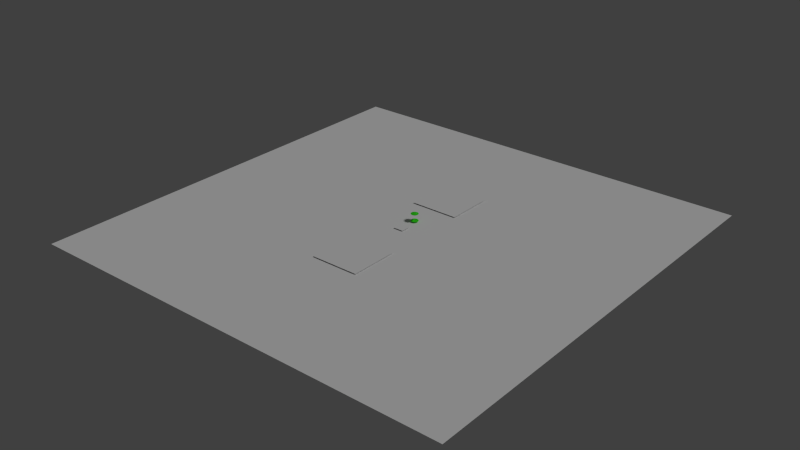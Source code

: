 # Source: B00.blend  (saved by Blender 2.73.0; exported with 4.5.12 LTS)
import bpy
from mathutils import Matrix  # noqa: F401  (used for matrix-valued properties, if any)

bpy.ops.wm.read_factory_settings(use_empty=True)
scene = bpy.context.scene
scene.name = 'Scene'

# ---- collections
col_collection_1 = bpy.data.collections.new('Collection 1'); scene.collection.children.link(col_collection_1)

# ---- materials (node trees are filled in below, after node groups)
mat_material_002 = bpy.data.materials.new('Material.002')
mat_material_002.alpha_threshold = 0.0
mat_material_002.use_transparent_shadow = False
mat_material_002.diffuse_color = (0.04602, 0.8, 0.01667, 1.0)
mat_material_002.roughness = 0.5
mat_material_002.line_color = (0.0, 0.0, 0.0, 1.0)

# ---- material node trees

# ---- world
world_world = bpy.data.worlds.new('World'); scene.world = world_world
world_world.color = (0.05088, 0.05088, 0.05088)
world_world.use_sun_shadow = False
world_world.sun_shadow_jitter_overblur = 0.0
world_world.cycles.sampling_method = 'MANUAL'
world_world.cycles.sample_map_resolution = 256

# ---- lights
light_lamp = bpy.data.lights.new('Lamp', 'SUN')
light_lamp.transmission_factor = 0.0
light_lamp.cutoff_distance = 30.0
light_lamp.angle = 0.1993
light_lamp.energy = 1.0
light_lamp.shadow_buffer_clip_start = 1.001
light_lamp.shadow_soft_size = 0.1
light_lamp.shadow_cascade_max_distance = 1000.0
light_lamp.cycles.use_multiple_importance_sampling = False

# ---- meshes
me_floor = bpy.data.meshes.new('floor')
me_floor.from_pydata([(117.6, 117.6, -2.803e-05), (-117.6, 117.6, -2.803e-05), (117.6, -117.6, 2.803e-05), (-117.6, -117.6, 2.803e-05)], [], [(0, 1, 3, 2)])
me_floor.use_remesh_preserve_volume = False
me_floor.use_remesh_preserve_attributes = False
me_floor.use_mirror_vertex_groups = False
me_floor.update()
me_cubes_001_001 = bpy.data.meshes.new('cubes.001.001')
me_cubes_001_001.from_pydata([(-2.709, -2.709, 0.0), (2.709, -2.709, 0.0), (-2.709, 2.709, 0.0), (2.709, 2.709, 0.0)], [], [(0, 1, 3, 2)])
me_cubes_001_001.use_remesh_preserve_volume = False
me_cubes_001_001.use_remesh_preserve_attributes = False
me_cubes_001_001.use_mirror_vertex_groups = False
me_cubes_001_001.update()
me_cubes_001_002 = bpy.data.meshes.new('cubes.001.002')
me_cubes_001_002.from_pydata([(-2.709, -2.709, 0.0), (2.709, -2.709, 0.0), (-2.709, 2.709, 0.0), (2.709, 2.709, 0.0)], [], [(0, 1, 3, 2)])
me_cubes_001_002.use_remesh_preserve_volume = False
me_cubes_001_002.use_remesh_preserve_attributes = False
me_cubes_001_002.use_mirror_vertex_groups = False
me_cubes_001_002.update()
me_cubes_001_000 = bpy.data.meshes.new('cubes.001.000')
me_cubes_001_000.from_pydata([(-2.709, -2.709, 0.0), (2.709, -2.709, 0.0), (-2.709, 2.709, 0.0), (2.709, 2.709, 0.0)], [], [(0, 1, 3, 2)])
me_cubes_001_000.use_remesh_preserve_volume = False
me_cubes_001_000.use_remesh_preserve_attributes = False
me_cubes_001_000.use_mirror_vertex_groups = False
me_cubes_001_000.update()
me_torus = bpy.data.meshes.new('Torus')
me_torus.from_pydata([(0.7835, 0.0, 2.522), (0.875, 0.0, 2.431), (1.0, 0.0, 2.397), (1.125, 0.0, 2.431), (1.217, 0.0, 2.522), (0.7568, 0.2028, 2.522), (0.8452, 0.2265, 2.431), (0.9659, 0.2588, 2.397), (1.087, 0.2912, 2.431), (1.175, 0.3149, 2.522), (0.6785, 0.3917, 2.522), (0.7578, 0.4375, 2.431), (0.866, 0.5, 2.397), (0.9743, 0.5625, 2.431), (1.054, 0.6083, 2.522), (0.554, 0.554, 2.522), (0.6187, 0.6187, 2.431), (0.7071, 0.7071, 2.397), (0.7955, 0.7955, 2.431), (0.8602, 0.8602, 2.522), (0.3917, 0.6785, 2.522), (0.4375, 0.7578, 2.431), (0.5, 0.866, 2.397), (0.5625, 0.9743, 2.431), (0.6083, 1.054, 2.522), (0.2028, 0.7568, 2.522), (0.2265, 0.8452, 2.431), (0.2588, 0.9659, 2.397), (0.2912, 1.087, 2.431), (0.3149, 1.175, 2.522), (5.96e-08, 0.7835, 2.522), (8.941e-08, 0.875, 2.431), (8.941e-08, 1.0, 2.397), (1.192e-07, 1.125, 2.431), (1.192e-07, 1.217, 2.522), (-0.2028, 0.7568, 2.522), (-0.2265, 0.8452, 2.431), (-0.2588, 0.9659, 2.397), (-0.2912, 1.087, 2.431), (-0.3149, 1.175, 2.522), (-0.3917, 0.6785, 2.522), (-0.4375, 0.7578, 2.431), (-0.5, 0.866, 2.397), (-0.5625, 0.9743, 2.431), (-0.6083, 1.054, 2.522), (-0.554, 0.554, 2.522), (-0.6187, 0.6187, 2.431), (-0.7071, 0.7071, 2.397), (-0.7955, 0.7955, 2.431), (-0.8602, 0.8602, 2.522), (-0.6785, 0.3917, 2.522), (-0.7578, 0.4375, 2.431), (-0.866, 0.5, 2.397), (-0.9743, 0.5625, 2.431), (-1.054, 0.6083, 2.522), (-0.7568, 0.2028, 2.522), (-0.8452, 0.2265, 2.431), (-0.9659, 0.2588, 2.397), (-1.087, 0.2912, 2.431), (-1.175, 0.3149, 2.522), (-0.7835, 6.85e-08, 2.522), (-0.875, 7.649e-08, 2.431), (-1.0, 8.742e-08, 2.397), (-1.125, 9.835e-08, 2.431), (-1.217, 1.064e-07, 2.522), (-0.7568, -0.2028, 2.522), (-0.8452, -0.2265, 2.431), (-0.9659, -0.2588, 2.397), (-1.087, -0.2912, 2.431), (-1.175, -0.3149, 2.522), (-0.6785, -0.3917, 2.522), (-0.7578, -0.4375, 2.431), (-0.866, -0.5, 2.397), (-0.9743, -0.5625, 2.431), (-1.054, -0.6083, 2.522), (-0.554, -0.554, 2.522), (-0.6187, -0.6187, 2.431), (-0.7071, -0.7071, 2.397), (-0.7955, -0.7955, 2.431), (-0.8602, -0.8602, 2.522), (-0.3917, -0.6785, 2.522), (-0.4375, -0.7578, 2.431), (-0.5, -0.866, 2.397), (-0.5625, -0.9743, 2.431), (-0.6083, -1.054, 2.522), (-0.2028, -0.7568, 2.522), (-0.2265, -0.8452, 2.431), (-0.2588, -0.9659, 2.397), (-0.2912, -1.087, 2.431), (-0.3149, -1.175, 2.522), (5.96e-08, -0.7835, 2.522), (8.941e-08, -0.875, 2.431), (8.941e-08, -1.0, 2.397), (1.192e-07, -1.125, 2.431), (1.192e-07, -1.217, 2.522), (0.0, 0.0, 2.772), (0.2028, -0.7568, 2.522), (0.2265, -0.8452, 2.431), (0.2588, -0.9659, 2.397), (0.2912, -1.087, 2.431), (0.3149, -1.175, 2.522), (0.3917, -0.6785, 2.522), (0.4375, -0.7578, 2.431), (0.5, -0.866, 2.397), (0.5625, -0.9743, 2.431), (0.6083, -1.054, 2.522), (0.554, -0.554, 2.522), (0.6187, -0.6187, 2.431), (0.7071, -0.7071, 2.397), (0.7955, -0.7955, 2.431), (0.8602, -0.8602, 2.522), (0.6785, -0.3917, 2.522), (0.7578, -0.4375, 2.431), (0.866, -0.5, 2.397), (0.9743, -0.5625, 2.431), (1.054, -0.6083, 2.522), (0.7568, -0.2028, 2.522), (0.8452, -0.2265, 2.431), (0.9659, -0.2588, 2.397), (1.087, -0.2912, 2.431), (1.175, -0.3149, 2.522), (-0.7838, 1.521e-08, 0.2587), (-0.8748, -9.46e-09, 0.3508), (-0.9996, -1.857e-08, 0.3851), (-1.125, -9.67e-09, 0.3524), (-1.217, 1.484e-08, 0.2614), (-0.7572, 0.2028, 0.2586), (-0.845, 0.2265, 0.3506), (-0.9655, 0.2588, 0.3849), (-1.086, 0.2912, 0.3521), (-1.175, 0.3149, 0.2612), (-0.6789, 0.3917, 0.2581), (-0.7576, 0.4375, 0.3501), (-0.8656, 0.5, 0.3842), (-0.9741, 0.5625, 0.3514), (-1.054, 0.6083, 0.2604), (-0.5544, 0.554, 0.2573), (-0.6185, 0.6187, 0.3492), (-0.7067, 0.7071, 0.3833), (-0.7953, 0.7955, 0.3503), (-0.8606, 0.8602, 0.2592), (-0.3921, 0.6785, 0.2563), (-0.4373, 0.7578, 0.3481), (-0.4996, 0.866, 0.382), (-0.5623, 0.9743, 0.3489), (-0.6086, 1.054, 0.2576), (-0.2031, 0.7568, 0.2551), (-0.2263, 0.8452, 0.3468), (-0.2584, 0.9659, 0.3805), (-0.291, 1.087, 0.3472), (-0.3152, 1.175, 0.2558), (-0.000368, 0.7835, 0.2539), (0.0002022, 0.875, 0.3454), (0.000411, 1.0, 0.3788), (0.0002022, 1.125, 0.3454), (-0.0003681, 1.217, 0.2539), (0.2024, 0.7568, 0.2526), (0.2267, 0.8452, 0.3439), (0.2592, 0.9659, 0.3772), (0.2914, 1.087, 0.3435), (0.3145, 1.175, 0.2519), (0.3914, 0.6785, 0.2514), (0.4377, 0.7578, 0.3426), (0.5004, 0.866, 0.3757), (0.5627, 0.9743, 0.3419), (0.6079, 1.054, 0.2501), (0.5536, 0.554, 0.2504), (0.6189, 0.6187, 0.3415), (0.7075, 0.7071, 0.3744), (0.7957, 0.7955, 0.3404), (0.8598, 0.8602, 0.2485), (0.6781, 0.3917, 0.2496), (0.758, 0.4375, 0.3406), (0.8664, 0.5, 0.3735), (0.9745, 0.5625, 0.3393), (1.053, 0.6083, 0.2473), (0.7564, 0.2028, 0.2491), (0.8454, 0.2265, 0.3401), (0.9663, 0.2588, 0.3728), (1.087, 0.2912, 0.3386), (1.175, 0.3149, 0.2465), (0.7831, 8.501e-08, 0.249), (0.8752, 6.85e-08, 0.3399), (1.0, 7.053e-08, 0.3726), (1.125, 9.056e-08, 0.3383), (1.216, 1.232e-07, 0.2463), (0.7564, -0.2028, 0.2491), (0.8454, -0.2265, 0.3401), (0.9663, -0.2588, 0.3728), (1.087, -0.2912, 0.3386), (1.175, -0.3149, 0.2465), (0.6781, -0.3917, 0.2496), (0.758, -0.4375, 0.3406), (0.8664, -0.5, 0.3735), (0.9745, -0.5625, 0.3393), (1.053, -0.6083, 0.2473), (0.5536, -0.554, 0.2504), (0.6189, -0.6187, 0.3415), (0.7075, -0.7071, 0.3744), (0.7957, -0.7955, 0.3404), (0.8598, -0.8602, 0.2485), (0.3914, -0.6785, 0.2514), (0.4377, -0.7578, 0.3426), (0.5004, -0.866, 0.3757), (0.5627, -0.9743, 0.3419), (0.6079, -1.054, 0.2501), (0.2024, -0.7568, 0.2526), (0.2267, -0.8452, 0.3439), (0.2592, -0.9659, 0.3772), (0.2914, -1.087, 0.3435), (0.3145, -1.175, 0.2519), (-0.000368, -0.7835, 0.2539), (0.0002022, -0.875, 0.3454), (0.000411, -1.0, 0.3788), (0.0002022, -1.125, 0.3454), (-0.0003681, -1.217, 0.2539), (-0.001926, 8.304e-08, 0.003857), (-0.2031, -0.7568, 0.2551), (-0.2263, -0.8452, 0.3468), (-0.2584, -0.9659, 0.3805), (-0.291, -1.087, 0.3472), (-0.3152, -1.175, 0.2558), (-0.3921, -0.6785, 0.2563), (-0.4373, -0.7578, 0.3481), (-0.4996, -0.866, 0.382), (-0.5623, -0.9743, 0.3489), (-0.6086, -1.054, 0.2576), (-0.5544, -0.554, 0.2573), (-0.6185, -0.6187, 0.3492), (-0.7067, -0.7071, 0.3833), (-0.7953, -0.7955, 0.3503), (-0.8606, -0.8602, 0.2592), (-0.6789, -0.3917, 0.2581), (-0.7576, -0.4375, 0.3501), (-0.8656, -0.5, 0.3842), (-0.9741, -0.5625, 0.3514), (-1.054, -0.6083, 0.2604), (-0.7572, -0.2028, 0.2586), (-0.845, -0.2265, 0.3506), (-0.9655, -0.2588, 0.3849), (-1.086, -0.2912, 0.3521), (-1.175, -0.3149, 0.2612)], [], [(0, 5, 6, 1), (1, 6, 7, 2), (2, 7, 8, 3), (3, 8, 9, 4), (5, 10, 11, 6), (6, 11, 12, 7), (7, 12, 13, 8), (8, 13, 14, 9), (10, 15, 16, 11), (11, 16, 17, 12), (12, 17, 18, 13), (13, 18, 19, 14), (15, 20, 21, 16), (16, 21, 22, 17), (17, 22, 23, 18), (18, 23, 24, 19), (20, 25, 26, 21), (21, 26, 27, 22), (22, 27, 28, 23), (23, 28, 29, 24), (25, 30, 31, 26), (26, 31, 32, 27), (27, 32, 33, 28), (28, 33, 34, 29), (30, 35, 36, 31), (31, 36, 37, 32), (32, 37, 38, 33), (33, 38, 39, 34), (35, 40, 41, 36), (36, 41, 42, 37), (37, 42, 43, 38), (38, 43, 44, 39), (40, 45, 46, 41), (41, 46, 47, 42), (42, 47, 48, 43), (43, 48, 49, 44), (45, 50, 51, 46), (46, 51, 52, 47), (47, 52, 53, 48), (48, 53, 54, 49), (50, 55, 56, 51), (51, 56, 57, 52), (52, 57, 58, 53), (53, 58, 59, 54), (55, 60, 61, 56), (56, 61, 62, 57), (57, 62, 63, 58), (58, 63, 64, 59), (60, 65, 66, 61), (61, 66, 67, 62), (62, 67, 68, 63), (63, 68, 69, 64), (65, 70, 71, 66), (66, 71, 72, 67), (67, 72, 73, 68), (68, 73, 74, 69), (70, 75, 76, 71), (71, 76, 77, 72), (72, 77, 78, 73), (73, 78, 79, 74), (75, 80, 81, 76), (76, 81, 82, 77), (77, 82, 83, 78), (78, 83, 84, 79), (80, 85, 86, 81), (81, 86, 87, 82), (82, 87, 88, 83), (83, 88, 89, 84), (85, 90, 91, 86), (86, 91, 92, 87), (87, 92, 93, 88), (88, 93, 94, 89), (90, 96, 97, 91), (91, 97, 98, 92), (92, 98, 99, 93), (93, 99, 100, 94), (96, 101, 102, 97), (97, 102, 103, 98), (98, 103, 104, 99), (99, 104, 105, 100), (101, 106, 107, 102), (102, 107, 108, 103), (103, 108, 109, 104), (104, 109, 110, 105), (106, 111, 112, 107), (107, 112, 113, 108), (108, 113, 114, 109), (109, 114, 115, 110), (111, 116, 117, 112), (112, 117, 118, 113), (113, 118, 119, 114), (114, 119, 120, 115), (116, 0, 1, 117), (117, 1, 2, 118), (118, 2, 3, 119), (119, 3, 4, 120), (95, 5, 0), (95, 4, 9), (95, 10, 5), (9, 14, 95), (95, 15, 10), (14, 19, 95), (95, 20, 15), (19, 24, 95), (95, 25, 20), (24, 29, 95), (95, 30, 25), (29, 34, 95), (95, 35, 30), (34, 39, 95), (95, 40, 35), (39, 44, 95), (95, 45, 40), (44, 49, 95), (95, 50, 45), (49, 54, 95), (95, 55, 50), (54, 59, 95), (95, 60, 55), (59, 64, 95), (95, 65, 60), (64, 69, 95), (95, 70, 65), (69, 74, 95), (95, 75, 70), (74, 79, 95), (95, 80, 75), (79, 84, 95), (95, 85, 80), (84, 89, 95), (95, 90, 85), (89, 94, 95), (95, 96, 90), (94, 100, 95), (95, 101, 96), (100, 105, 95), (95, 106, 101), (105, 110, 95), (95, 111, 106), (110, 115, 95), (95, 116, 111), (115, 120, 95), (95, 0, 116), (120, 4, 95), (121, 126, 127, 122), (122, 127, 128, 123), (123, 128, 129, 124), (124, 129, 130, 125), (126, 131, 132, 127), (127, 132, 133, 128), (128, 133, 134, 129), (129, 134, 135, 130), (131, 136, 137, 132), (132, 137, 138, 133), (133, 138, 139, 134), (134, 139, 140, 135), (136, 141, 142, 137), (137, 142, 143, 138), (138, 143, 144, 139), (139, 144, 145, 140), (141, 146, 147, 142), (142, 147, 148, 143), (143, 148, 149, 144), (144, 149, 150, 145), (146, 151, 152, 147), (147, 152, 153, 148), (148, 153, 154, 149), (149, 154, 155, 150), (151, 156, 157, 152), (152, 157, 158, 153), (153, 158, 159, 154), (154, 159, 160, 155), (156, 161, 162, 157), (157, 162, 163, 158), (158, 163, 164, 159), (159, 164, 165, 160), (161, 166, 167, 162), (162, 167, 168, 163), (163, 168, 169, 164), (164, 169, 170, 165), (166, 171, 172, 167), (167, 172, 173, 168), (168, 173, 174, 169), (169, 174, 175, 170), (171, 176, 177, 172), (172, 177, 178, 173), (173, 178, 179, 174), (174, 179, 180, 175), (176, 181, 182, 177), (177, 182, 183, 178), (178, 183, 184, 179), (179, 184, 185, 180), (181, 186, 187, 182), (182, 187, 188, 183), (183, 188, 189, 184), (184, 189, 190, 185), (186, 191, 192, 187), (187, 192, 193, 188), (188, 193, 194, 189), (189, 194, 195, 190), (191, 196, 197, 192), (192, 197, 198, 193), (193, 198, 199, 194), (194, 199, 200, 195), (196, 201, 202, 197), (197, 202, 203, 198), (198, 203, 204, 199), (199, 204, 205, 200), (201, 206, 207, 202), (202, 207, 208, 203), (203, 208, 209, 204), (204, 209, 210, 205), (206, 211, 212, 207), (207, 212, 213, 208), (208, 213, 214, 209), (209, 214, 215, 210), (211, 217, 218, 212), (212, 218, 219, 213), (213, 219, 220, 214), (214, 220, 221, 215), (217, 222, 223, 218), (218, 223, 224, 219), (219, 224, 225, 220), (220, 225, 226, 221), (222, 227, 228, 223), (223, 228, 229, 224), (224, 229, 230, 225), (225, 230, 231, 226), (227, 232, 233, 228), (228, 233, 234, 229), (229, 234, 235, 230), (230, 235, 236, 231), (232, 237, 238, 233), (233, 238, 239, 234), (234, 239, 240, 235), (235, 240, 241, 236), (237, 121, 122, 238), (238, 122, 123, 239), (239, 123, 124, 240), (240, 124, 125, 241), (216, 126, 121), (216, 125, 130), (216, 131, 126), (130, 135, 216), (216, 136, 131), (135, 140, 216), (216, 141, 136), (140, 145, 216), (216, 146, 141), (145, 150, 216), (216, 151, 146), (150, 155, 216), (216, 156, 151), (155, 160, 216), (216, 161, 156), (160, 165, 216), (216, 166, 161), (165, 170, 216), (216, 171, 166), (170, 175, 216), (216, 176, 171), (175, 180, 216), (216, 181, 176), (180, 185, 216), (216, 186, 181), (185, 190, 216), (216, 191, 186), (190, 195, 216), (216, 196, 191), (195, 200, 216), (216, 201, 196), (200, 205, 216), (216, 206, 201), (205, 210, 216), (216, 211, 206), (210, 215, 216), (216, 217, 211), (215, 221, 216), (216, 222, 217), (221, 226, 216), (216, 227, 222), (226, 231, 216), (216, 232, 227), (231, 236, 216), (216, 237, 232), (236, 241, 216), (216, 121, 237), (241, 125, 216)])
me_torus.materials.append(mat_material_002)
me_torus.use_remesh_preserve_volume = False
me_torus.use_remesh_preserve_attributes = False
me_torus.use_mirror_vertex_groups = False
me_torus.update()
me_cylinder = bpy.data.meshes.new('Cylinder')
me_cylinder.from_pydata([], [], [])
me_cylinder.materials.append(None)
me_cylinder.update()

# ---- objects
ob_backgrounds = bpy.data.objects.new('backgrounds', None)
ob_floor = bpy.data.objects.new('floor', me_floor)
ob_cubes = bpy.data.objects.new('cubes', None)
ob_cubes_001 = bpy.data.objects.new('cubes.001', None)
ob_cubes_001_001 = bpy.data.objects.new('cubes.001.001', me_cubes_001_001)
ob_cubes_001_002 = bpy.data.objects.new('cubes.001.002', me_cubes_001_002)
ob_cubes_001_000 = bpy.data.objects.new('cubes.001.000', me_cubes_001_000)
ob_exits = bpy.data.objects.new('exits', None)
ob_exit = bpy.data.objects.new('exit', me_torus)
ob_lamp = bpy.data.objects.new('Lamp', light_lamp)
ob_spawners = bpy.data.objects.new('spawners', None)
ob_vdrone_spawner = bpy.data.objects.new('vdrone_spawner', me_cylinder)

# ---- transforms, parenting, visibility, modifiers, constraints
ob_backgrounds.location = (0.0, 0.0, 0.0)
ob_backgrounds.empty_image_offset = (0.0, 0.0)
ob_backgrounds.lineart.crease_threshold = 0.0
ob_floor.parent = ob_backgrounds
ob_floor.location = (0.0, 0.0, -0.25)
ob_floor.lineart.crease_threshold = 0.0
ob_cubes.location = (0.0, 0.0, 0.0)
ob_cubes.empty_display_type = 'CUBE'
ob_cubes.empty_image_offset = (0.0, 0.0)
ob_cubes.lineart.crease_threshold = 0.0
ob_cubes_001.parent = ob_cubes
ob_cubes_001.location = (0.0, 0.0, 0.0)
ob_cubes_001.empty_display_type = 'CUBE'
ob_cubes_001.empty_image_offset = (0.0, 0.0)
ob_cubes_001.lineart.crease_threshold = 0.0
ob_cubes_001_001.parent = ob_cubes_001
ob_cubes_001_001.location = (0.0, 39.8, 0.2734)
ob_cubes_001_001.scale = (4.853, 4.853, 4.853)
ob_cubes_001_001.lineart.crease_threshold = 0.0
ob_cubes_001_002.parent = ob_cubes_001
ob_cubes_001_002.location = (0.1411, -34.11, 0.2734)
ob_cubes_001_002.scale = (4.853, 4.853, 4.853)
ob_cubes_001_002.lineart.crease_threshold = 0.0
ob_cubes_001_000.parent = ob_cubes_001
ob_cubes_001_000.location = (-0.08991, 1.554, 0.2734)
ob_cubes_001_000.lineart.crease_threshold = 0.0
ob_exits.location = (0.0, 0.0, 0.0)
ob_exits.empty_image_offset = (0.0, 0.0)
ob_exits.lineart.crease_threshold = 0.0
ob_exit.parent = ob_exits
ob_exit.location = (0.1692, 11.05, -1.467e-08)
ob_exit.scale = (1.67, 1.67, 1.67)
ob_exit.lineart.crease_threshold = 0.0
ob_lamp.location = (4.475, 0.6068, 5.904)
ob_lamp.rotation_euler = (0.6503, 0.05522, 1.866)
ob_lamp.lock_rotations_4d = False
ob_lamp.empty_display_type = 'ARROWS'
ob_lamp.color = (0.0, 0.0, 0.0, 0.0)
ob_lamp.lineart.crease_threshold = 0.0
ob_spawners.location = (0.0, 0.0, 0.0)
ob_spawners.empty_image_offset = (0.0, 0.0)
ob_spawners.lineart.crease_threshold = 0.0
ob_vdrone_spawner.parent = ob_spawners
ob_vdrone_spawner.location = (0.0, -10.58, 0.0)
ob_vdrone_spawner.rotation_euler = (0.0, 0.0, 3.142)
ob_vdrone_spawner.lineart.crease_threshold = 0.0

# ---- collection membership
col_collection_1.objects.link(ob_backgrounds)
col_collection_1.objects.link(ob_floor)
col_collection_1.objects.link(ob_cubes)
col_collection_1.objects.link(ob_cubes_001)
col_collection_1.objects.link(ob_cubes_001_001)
col_collection_1.objects.link(ob_cubes_001_002)
col_collection_1.objects.link(ob_cubes_001_000)
col_collection_1.objects.link(ob_exits)
col_collection_1.objects.link(ob_exit)
col_collection_1.objects.link(ob_lamp)
col_collection_1.objects.link(ob_spawners)
col_collection_1.objects.link(ob_vdrone_spawner)

# ---- scene / render settings (as saved in the file)
scene.frame_start = 1; scene.frame_end = 250; scene.frame_set(1)
scene.render.engine = 'BLENDER_EEVEE_NEXT'
scene.render.resolution_percentage = 50
scene.render.dither_intensity = 0.0
scene.cycles.use_denoising = False
scene.cycles.samples = 10
scene.cycles.sampling_pattern = 'TABULATED_SOBOL'
scene.cycles.light_sampling_threshold = 0.0
scene.cycles.use_adaptive_sampling = False
scene.cycles.use_light_tree = False
scene.cycles.blur_glossy = 0.0
scene.cycles.pixel_filter_type = 'GAUSSIAN'
scene.cycles.sample_clamp_indirect = 0.0
scene.view_settings.view_transform = 'Standard'
bpy.context.view_layer.update()

# ---- added for rendering (the .blend has no active camera): camera
cam_auto = bpy.data.cameras.new('AutoCamera')
cam_auto.lens = 50.0
cam_auto.sensor_width = 36.0
cam_auto.clip_end = 5399.3
ob_auto_camera = bpy.data.objects.new('AutoCamera', cam_auto)
scene.collection.objects.link(ob_auto_camera)
ob_auto_camera.location = (307.653, -369.184, 248.313)
ob_auto_camera.rotation_euler = (1.09748, -7.21219e-08, 0.694738)
scene.camera = ob_auto_camera
bpy.context.view_layer.update()
